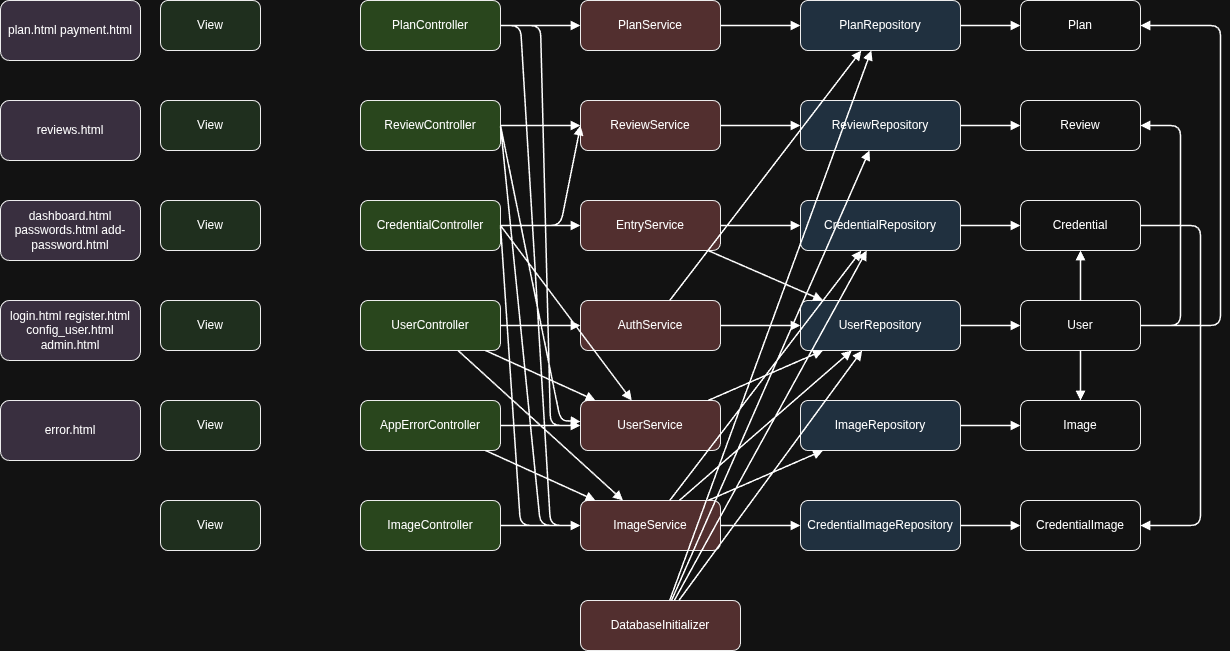

The diagram above was exported from draw.io. Its source (the exported page's mxGraphModel, read from the mxfile embedded in the PNG):
<mxGraphModel dx="1664" dy="859" grid="1" gridSize="10" guides="1" tooltips="1" connect="1" arrows="1" fold="1" page="1" pageScale="1" pageWidth="850" pageHeight="1100" math="0" shadow="0">
  <root>
    <mxCell id="0" />
    <mxCell id="1" parent="0" />
    <mxCell id="Fz7-4O27LhfTeOOwH3RJ-198" parent="1" style="rounded=1;whiteSpace=wrap;html=1;fillColor=#e1d5e7;strokeColor=#000000;" value="plan.html payment.html" vertex="1">
      <mxGeometry height="60" width="140" x="40" y="100" as="geometry" />
    </mxCell>
    <mxCell id="Fz7-4O27LhfTeOOwH3RJ-199" parent="1" style="rounded=1;whiteSpace=wrap;html=1;fillColor=#e1d5e7;strokeColor=#000000;" value="reviews.html" vertex="1">
      <mxGeometry height="60" width="140" x="40" y="200" as="geometry" />
    </mxCell>
    <mxCell id="Fz7-4O27LhfTeOOwH3RJ-200" parent="1" style="rounded=1;whiteSpace=wrap;html=1;fillColor=#e1d5e7;strokeColor=#000000;" value="dashboard.html passwords.html add-password.html" vertex="1">
      <mxGeometry height="60" width="140" x="40" y="300" as="geometry" />
    </mxCell>
    <mxCell id="Fz7-4O27LhfTeOOwH3RJ-201" parent="1" style="rounded=1;whiteSpace=wrap;html=1;fillColor=#e1d5e7;strokeColor=#000000;" value="login.html register.html config_user.html admin.html" vertex="1">
      <mxGeometry height="60" width="140" x="40" y="400" as="geometry" />
    </mxCell>
    <mxCell id="Fz7-4O27LhfTeOOwH3RJ-202" parent="1" style="rounded=1;whiteSpace=wrap;html=1;fillColor=#e1d5e7;strokeColor=#000000;" value="error.html" vertex="1">
      <mxGeometry height="60" width="140" x="40" y="500" as="geometry" />
    </mxCell>
    <mxCell id="Fz7-4O27LhfTeOOwH3RJ-203" parent="1" style="rounded=1;whiteSpace=wrap;html=1;fillColor=#d5e8d4;strokeColor=#000000;" value="View" vertex="1">
      <mxGeometry height="50" width="100" x="200" y="100" as="geometry" />
    </mxCell>
    <mxCell id="Fz7-4O27LhfTeOOwH3RJ-204" parent="1" style="rounded=1;whiteSpace=wrap;html=1;fillColor=#d5e8d4;strokeColor=#000000;" value="View" vertex="1">
      <mxGeometry height="50" width="100" x="200" y="200" as="geometry" />
    </mxCell>
    <mxCell id="Fz7-4O27LhfTeOOwH3RJ-205" parent="1" style="rounded=1;whiteSpace=wrap;html=1;fillColor=#d5e8d4;strokeColor=#000000;" value="View" vertex="1">
      <mxGeometry height="50" width="100" x="200" y="300" as="geometry" />
    </mxCell>
    <mxCell id="Fz7-4O27LhfTeOOwH3RJ-206" parent="1" style="rounded=1;whiteSpace=wrap;html=1;fillColor=#d5e8d4;strokeColor=#000000;" value="View" vertex="1">
      <mxGeometry height="50" width="100" x="200" y="400" as="geometry" />
    </mxCell>
    <mxCell id="Fz7-4O27LhfTeOOwH3RJ-207" parent="1" style="rounded=1;whiteSpace=wrap;html=1;fillColor=#d5e8d4;strokeColor=#000000;" value="View" vertex="1">
      <mxGeometry height="50" width="100" x="200" y="500" as="geometry" />
    </mxCell>
    <mxCell id="Fz7-4O27LhfTeOOwH3RJ-208" parent="1" style="rounded=1;whiteSpace=wrap;html=1;fillColor=#d5e8d4;strokeColor=#000000;" value="View" vertex="1">
      <mxGeometry height="50" width="100" x="200" y="600" as="geometry" />
    </mxCell>
    <mxCell id="Fz7-4O27LhfTeOOwH3RJ-209" parent="1" style="rounded=1;whiteSpace=wrap;html=1;fillColor=#b6d7a8;strokeColor=#000000;" value="PlanController" vertex="1">
      <mxGeometry height="50" width="140" x="400" y="100" as="geometry" />
    </mxCell>
    <mxCell id="Fz7-4O27LhfTeOOwH3RJ-210" parent="1" style="rounded=1;whiteSpace=wrap;html=1;fillColor=#b6d7a8;strokeColor=#000000;" value="ReviewController" vertex="1">
      <mxGeometry height="50" width="140" x="400" y="200" as="geometry" />
    </mxCell>
    <mxCell id="Fz7-4O27LhfTeOOwH3RJ-211" parent="1" style="rounded=1;whiteSpace=wrap;html=1;fillColor=#b6d7a8;strokeColor=#000000;" value="CredentialController" vertex="1">
      <mxGeometry height="50" width="140" x="400" y="300" as="geometry" />
    </mxCell>
    <mxCell id="Fz7-4O27LhfTeOOwH3RJ-212" parent="1" style="rounded=1;whiteSpace=wrap;html=1;fillColor=#b6d7a8;strokeColor=#000000;" value="UserController" vertex="1">
      <mxGeometry height="50" width="140" x="400" y="400" as="geometry" />
    </mxCell>
    <mxCell id="Fz7-4O27LhfTeOOwH3RJ-213" parent="1" style="rounded=1;whiteSpace=wrap;html=1;fillColor=#b6d7a8;strokeColor=#000000;" value="AppErrorController" vertex="1">
      <mxGeometry height="50" width="140" x="400" y="500" as="geometry" />
    </mxCell>
    <mxCell id="Fz7-4O27LhfTeOOwH3RJ-214" parent="1" style="rounded=1;whiteSpace=wrap;html=1;fillColor=#b6d7a8;strokeColor=#000000;" value="ImageController" vertex="1">
      <mxGeometry height="50" width="140" x="400" y="600" as="geometry" />
    </mxCell>
    <mxCell id="Fz7-4O27LhfTeOOwH3RJ-215" parent="1" style="rounded=1;whiteSpace=wrap;html=1;fillColor=#f4cccc;strokeColor=#000000;" value="PlanService" vertex="1">
      <mxGeometry height="50" width="140" x="620" y="100" as="geometry" />
    </mxCell>
    <mxCell id="Fz7-4O27LhfTeOOwH3RJ-216" parent="1" style="rounded=1;whiteSpace=wrap;html=1;fillColor=#f4cccc;strokeColor=#000000;" value="ReviewService" vertex="1">
      <mxGeometry height="50" width="140" x="620" y="200" as="geometry" />
    </mxCell>
    <mxCell id="Fz7-4O27LhfTeOOwH3RJ-217" parent="1" style="rounded=1;whiteSpace=wrap;html=1;fillColor=#f4cccc;strokeColor=#000000;" value="EntryService" vertex="1">
      <mxGeometry height="50" width="140" x="620" y="300" as="geometry" />
    </mxCell>
    <mxCell id="Fz7-4O27LhfTeOOwH3RJ-218" parent="1" style="rounded=1;whiteSpace=wrap;html=1;fillColor=#f4cccc;strokeColor=#000000;" value="AuthService" vertex="1">
      <mxGeometry height="50" width="140" x="620" y="400" as="geometry" />
    </mxCell>
    <mxCell id="Fz7-4O27LhfTeOOwH3RJ-219" parent="1" style="rounded=1;whiteSpace=wrap;html=1;fillColor=#f4cccc;strokeColor=#000000;" value="UserService" vertex="1">
      <mxGeometry height="50" width="140" x="620" y="500" as="geometry" />
    </mxCell>
    <mxCell id="Fz7-4O27LhfTeOOwH3RJ-220" parent="1" style="rounded=1;whiteSpace=wrap;html=1;fillColor=#f4cccc;strokeColor=#000000;" value="ImageService" vertex="1">
      <mxGeometry height="50" width="140" x="620" y="600" as="geometry" />
    </mxCell>
    <mxCell id="Fz7-4O27LhfTeOOwH3RJ-221" parent="1" style="rounded=1;whiteSpace=wrap;html=1;fillColor=#f4cccc;strokeColor=#000000;" value="DatabaseInitializer" vertex="1">
      <mxGeometry height="50" width="160" x="620" y="700" as="geometry" />
    </mxCell>
    <mxCell id="Fz7-4O27LhfTeOOwH3RJ-222" parent="1" style="rounded=1;whiteSpace=wrap;html=1;fillColor=#cfe2f3;strokeColor=#000000;" value="PlanRepository" vertex="1">
      <mxGeometry height="50" width="160" x="840" y="100" as="geometry" />
    </mxCell>
    <mxCell id="Fz7-4O27LhfTeOOwH3RJ-223" parent="1" style="rounded=1;whiteSpace=wrap;html=1;fillColor=#cfe2f3;strokeColor=#000000;" value="ReviewRepository" vertex="1">
      <mxGeometry height="50" width="160" x="840" y="200" as="geometry" />
    </mxCell>
    <mxCell id="Fz7-4O27LhfTeOOwH3RJ-224" parent="1" style="rounded=1;whiteSpace=wrap;html=1;fillColor=#cfe2f3;strokeColor=#000000;" value="CredentialRepository" vertex="1">
      <mxGeometry height="50" width="160" x="840" y="300" as="geometry" />
    </mxCell>
    <mxCell id="Fz7-4O27LhfTeOOwH3RJ-225" parent="1" style="rounded=1;whiteSpace=wrap;html=1;fillColor=#cfe2f3;strokeColor=#000000;" value="UserRepository" vertex="1">
      <mxGeometry height="50" width="160" x="840" y="400" as="geometry" />
    </mxCell>
    <mxCell id="Fz7-4O27LhfTeOOwH3RJ-226" parent="1" style="rounded=1;whiteSpace=wrap;html=1;fillColor=#cfe2f3;strokeColor=#000000;" value="ImageRepository" vertex="1">
      <mxGeometry height="50" width="160" x="840" y="500" as="geometry" />
    </mxCell>
    <mxCell id="Fz7-4O27LhfTeOOwH3RJ-227" parent="1" style="rounded=1;whiteSpace=wrap;html=1;fillColor=#cfe2f3;strokeColor=#000000;" value="CredentialImageRepository" vertex="1">
      <mxGeometry height="50" width="160" x="840" y="600" as="geometry" />
    </mxCell>
    <mxCell id="Fz7-4O27LhfTeOOwH3RJ-228" parent="1" style="rounded=1;whiteSpace=wrap;html=1;fillColor=#ffffff;strokeColor=#000000;" value="Plan" vertex="1">
      <mxGeometry height="50" width="120" x="1060" y="100" as="geometry" />
    </mxCell>
    <mxCell id="Fz7-4O27LhfTeOOwH3RJ-229" parent="1" style="rounded=1;whiteSpace=wrap;html=1;fillColor=#ffffff;strokeColor=#000000;" value="Review" vertex="1">
      <mxGeometry height="50" width="120" x="1060" y="200" as="geometry" />
    </mxCell>
    <mxCell id="Fz7-4O27LhfTeOOwH3RJ-230" parent="1" style="rounded=1;whiteSpace=wrap;html=1;fillColor=#ffffff;strokeColor=#000000;" value="Credential" vertex="1">
      <mxGeometry height="50" width="120" x="1060" y="300" as="geometry" />
    </mxCell>
    <mxCell id="Fz7-4O27LhfTeOOwH3RJ-231" parent="1" style="rounded=1;whiteSpace=wrap;html=1;fillColor=#ffffff;strokeColor=#000000;" value="User" vertex="1">
      <mxGeometry height="50" width="120" x="1060" y="400" as="geometry" />
    </mxCell>
    <mxCell id="Fz7-4O27LhfTeOOwH3RJ-232" parent="1" style="rounded=1;whiteSpace=wrap;html=1;fillColor=#ffffff;strokeColor=#000000;" value="Image" vertex="1">
      <mxGeometry height="50" width="120" x="1060" y="500" as="geometry" />
    </mxCell>
    <mxCell id="Fz7-4O27LhfTeOOwH3RJ-233" parent="1" style="rounded=1;whiteSpace=wrap;html=1;fillColor=#ffffff;strokeColor=#000000;" value="CredentialImage" vertex="1">
      <mxGeometry height="50" width="120" x="1060" y="600" as="geometry" />
    </mxCell>
    <mxCell id="Fz7-4O27LhfTeOOwH3RJ-234" edge="1" parent="1" source="Fz7-4O27LhfTeOOwH3RJ-209" style="endArrow=block;html=1;strokeWidth=1.5;" target="Fz7-4O27LhfTeOOwH3RJ-215">
      <mxGeometry relative="1" as="geometry" />
    </mxCell>
    <mxCell id="Fz7-4O27LhfTeOOwH3RJ-235" edge="1" parent="1" style="endArrow=block;html=1;strokeWidth=1.5;rounded=1;curved=0;" target="Fz7-4O27LhfTeOOwH3RJ-219">
      <mxGeometry relative="1" as="geometry">
        <Array as="points">
          <mxPoint x="580" y="125" />
          <mxPoint x="590" y="525" />
        </Array>
        <mxPoint x="540" y="125" as="sourcePoint" />
      </mxGeometry>
    </mxCell>
    <mxCell id="Fz7-4O27LhfTeOOwH3RJ-236" edge="1" parent="1" source="Fz7-4O27LhfTeOOwH3RJ-209" style="endArrow=block;html=1;strokeWidth=1.5;exitX=1;exitY=0.5;exitDx=0;exitDy=0;" target="Fz7-4O27LhfTeOOwH3RJ-220">
      <mxGeometry relative="1" as="geometry">
        <Array as="points">
          <mxPoint x="560" y="125" />
          <mxPoint x="590" y="625" />
        </Array>
      </mxGeometry>
    </mxCell>
    <mxCell id="Fz7-4O27LhfTeOOwH3RJ-237" edge="1" parent="1" source="Fz7-4O27LhfTeOOwH3RJ-210" style="endArrow=block;html=1;strokeWidth=1.5;" target="Fz7-4O27LhfTeOOwH3RJ-216">
      <mxGeometry relative="1" as="geometry" />
    </mxCell>
    <mxCell id="Fz7-4O27LhfTeOOwH3RJ-238" edge="1" parent="1" source="Fz7-4O27LhfTeOOwH3RJ-210" style="endArrow=block;html=1;strokeWidth=1.5;exitX=1;exitY=0.5;exitDx=0;exitDy=0;" target="Fz7-4O27LhfTeOOwH3RJ-219">
      <mxGeometry relative="1" as="geometry">
        <Array as="points">
          <mxPoint x="600" y="520" />
        </Array>
      </mxGeometry>
    </mxCell>
    <mxCell id="Fz7-4O27LhfTeOOwH3RJ-239" edge="1" parent="1" source="Fz7-4O27LhfTeOOwH3RJ-210" style="endArrow=block;html=1;strokeWidth=1.5;exitX=1;exitY=0.5;exitDx=0;exitDy=0;" target="Fz7-4O27LhfTeOOwH3RJ-220">
      <mxGeometry relative="1" as="geometry">
        <Array as="points">
          <mxPoint x="580" y="625" />
        </Array>
      </mxGeometry>
    </mxCell>
    <mxCell id="Fz7-4O27LhfTeOOwH3RJ-240" edge="1" parent="1" source="Fz7-4O27LhfTeOOwH3RJ-211" style="endArrow=block;html=1;strokeWidth=1.5;" target="Fz7-4O27LhfTeOOwH3RJ-217">
      <mxGeometry relative="1" as="geometry" />
    </mxCell>
    <mxCell id="Fz7-4O27LhfTeOOwH3RJ-241" edge="1" parent="1" source="Fz7-4O27LhfTeOOwH3RJ-211" style="endArrow=block;html=1;strokeWidth=1.5;exitX=1;exitY=0.5;exitDx=0;exitDy=0;entryX=0;entryY=0.5;entryDx=0;entryDy=0;" target="Fz7-4O27LhfTeOOwH3RJ-216">
      <mxGeometry relative="1" as="geometry">
        <Array as="points">
          <mxPoint x="600" y="325" />
        </Array>
      </mxGeometry>
    </mxCell>
    <mxCell id="Fz7-4O27LhfTeOOwH3RJ-242" edge="1" parent="1" source="Fz7-4O27LhfTeOOwH3RJ-211" style="endArrow=block;html=1;strokeWidth=1.5;exitX=1;exitY=0.5;exitDx=0;exitDy=0;" target="Fz7-4O27LhfTeOOwH3RJ-219">
      <mxGeometry relative="1" as="geometry" />
    </mxCell>
    <mxCell id="Fz7-4O27LhfTeOOwH3RJ-243" edge="1" parent="1" source="Fz7-4O27LhfTeOOwH3RJ-211" style="endArrow=block;html=1;strokeWidth=1.5;exitX=1;exitY=0.5;exitDx=0;exitDy=0;" target="Fz7-4O27LhfTeOOwH3RJ-220">
      <mxGeometry relative="1" as="geometry">
        <Array as="points">
          <mxPoint x="560" y="625" />
        </Array>
      </mxGeometry>
    </mxCell>
    <mxCell id="Fz7-4O27LhfTeOOwH3RJ-244" edge="1" parent="1" source="Fz7-4O27LhfTeOOwH3RJ-212" style="endArrow=block;html=1;strokeWidth=1.5;" target="Fz7-4O27LhfTeOOwH3RJ-218">
      <mxGeometry relative="1" as="geometry" />
    </mxCell>
    <mxCell id="Fz7-4O27LhfTeOOwH3RJ-245" edge="1" parent="1" source="Fz7-4O27LhfTeOOwH3RJ-212" style="endArrow=block;html=1;strokeWidth=1.5;" target="Fz7-4O27LhfTeOOwH3RJ-219">
      <mxGeometry relative="1" as="geometry" />
    </mxCell>
    <mxCell id="Fz7-4O27LhfTeOOwH3RJ-246" edge="1" parent="1" source="Fz7-4O27LhfTeOOwH3RJ-212" style="endArrow=block;html=1;strokeWidth=1.5;" target="Fz7-4O27LhfTeOOwH3RJ-220">
      <mxGeometry relative="1" as="geometry" />
    </mxCell>
    <mxCell id="Fz7-4O27LhfTeOOwH3RJ-247" edge="1" parent="1" source="Fz7-4O27LhfTeOOwH3RJ-213" style="endArrow=block;html=1;strokeWidth=1.5;" target="Fz7-4O27LhfTeOOwH3RJ-219">
      <mxGeometry relative="1" as="geometry" />
    </mxCell>
    <mxCell id="Fz7-4O27LhfTeOOwH3RJ-248" edge="1" parent="1" source="Fz7-4O27LhfTeOOwH3RJ-213" style="endArrow=block;html=1;strokeWidth=1.5;" target="Fz7-4O27LhfTeOOwH3RJ-220">
      <mxGeometry relative="1" as="geometry" />
    </mxCell>
    <mxCell id="Fz7-4O27LhfTeOOwH3RJ-249" edge="1" parent="1" source="Fz7-4O27LhfTeOOwH3RJ-214" style="endArrow=block;html=1;strokeWidth=1.5;" target="Fz7-4O27LhfTeOOwH3RJ-220">
      <mxGeometry relative="1" as="geometry" />
    </mxCell>
    <mxCell id="Fz7-4O27LhfTeOOwH3RJ-250" edge="1" parent="1" source="Fz7-4O27LhfTeOOwH3RJ-215" style="endArrow=block;html=1;strokeWidth=1.5;" target="Fz7-4O27LhfTeOOwH3RJ-222">
      <mxGeometry relative="1" as="geometry" />
    </mxCell>
    <mxCell id="Fz7-4O27LhfTeOOwH3RJ-251" edge="1" parent="1" source="Fz7-4O27LhfTeOOwH3RJ-216" style="endArrow=block;html=1;strokeWidth=1.5;" target="Fz7-4O27LhfTeOOwH3RJ-223">
      <mxGeometry relative="1" as="geometry" />
    </mxCell>
    <mxCell id="Fz7-4O27LhfTeOOwH3RJ-252" edge="1" parent="1" source="Fz7-4O27LhfTeOOwH3RJ-217" style="endArrow=block;html=1;strokeWidth=1.5;" target="Fz7-4O27LhfTeOOwH3RJ-224">
      <mxGeometry relative="1" as="geometry" />
    </mxCell>
    <mxCell id="Fz7-4O27LhfTeOOwH3RJ-253" edge="1" parent="1" source="Fz7-4O27LhfTeOOwH3RJ-217" style="endArrow=block;html=1;strokeWidth=1.5;" target="Fz7-4O27LhfTeOOwH3RJ-225">
      <mxGeometry relative="1" as="geometry" />
    </mxCell>
    <mxCell id="Fz7-4O27LhfTeOOwH3RJ-254" edge="1" parent="1" source="Fz7-4O27LhfTeOOwH3RJ-218" style="endArrow=block;html=1;strokeWidth=1.5;" target="Fz7-4O27LhfTeOOwH3RJ-225">
      <mxGeometry relative="1" as="geometry" />
    </mxCell>
    <mxCell id="Fz7-4O27LhfTeOOwH3RJ-255" edge="1" parent="1" source="Fz7-4O27LhfTeOOwH3RJ-218" style="endArrow=block;html=1;strokeWidth=1.5;" target="Fz7-4O27LhfTeOOwH3RJ-222">
      <mxGeometry relative="1" as="geometry" />
    </mxCell>
    <mxCell id="Fz7-4O27LhfTeOOwH3RJ-256" edge="1" parent="1" source="Fz7-4O27LhfTeOOwH3RJ-219" style="endArrow=block;html=1;strokeWidth=1.5;" target="Fz7-4O27LhfTeOOwH3RJ-225">
      <mxGeometry relative="1" as="geometry" />
    </mxCell>
    <mxCell id="Fz7-4O27LhfTeOOwH3RJ-257" edge="1" parent="1" source="Fz7-4O27LhfTeOOwH3RJ-220" style="endArrow=block;html=1;strokeWidth=1.5;" target="Fz7-4O27LhfTeOOwH3RJ-226">
      <mxGeometry relative="1" as="geometry" />
    </mxCell>
    <mxCell id="Fz7-4O27LhfTeOOwH3RJ-258" edge="1" parent="1" source="Fz7-4O27LhfTeOOwH3RJ-220" style="endArrow=block;html=1;strokeWidth=1.5;" target="Fz7-4O27LhfTeOOwH3RJ-225">
      <mxGeometry relative="1" as="geometry" />
    </mxCell>
    <mxCell id="Fz7-4O27LhfTeOOwH3RJ-259" edge="1" parent="1" source="Fz7-4O27LhfTeOOwH3RJ-220" style="endArrow=block;html=1;strokeWidth=1.5;" target="Fz7-4O27LhfTeOOwH3RJ-224">
      <mxGeometry relative="1" as="geometry" />
    </mxCell>
    <mxCell id="Fz7-4O27LhfTeOOwH3RJ-260" edge="1" parent="1" source="Fz7-4O27LhfTeOOwH3RJ-220" style="endArrow=block;html=1;strokeWidth=1.5;" target="Fz7-4O27LhfTeOOwH3RJ-227">
      <mxGeometry relative="1" as="geometry" />
    </mxCell>
    <mxCell id="Fz7-4O27LhfTeOOwH3RJ-261" edge="1" parent="1" source="Fz7-4O27LhfTeOOwH3RJ-221" style="endArrow=block;html=1;strokeWidth=1.5;" target="Fz7-4O27LhfTeOOwH3RJ-225">
      <mxGeometry relative="1" as="geometry" />
    </mxCell>
    <mxCell id="Fz7-4O27LhfTeOOwH3RJ-262" edge="1" parent="1" source="Fz7-4O27LhfTeOOwH3RJ-221" style="endArrow=block;html=1;strokeWidth=1.5;" target="Fz7-4O27LhfTeOOwH3RJ-224">
      <mxGeometry relative="1" as="geometry" />
    </mxCell>
    <mxCell id="Fz7-4O27LhfTeOOwH3RJ-263" edge="1" parent="1" source="Fz7-4O27LhfTeOOwH3RJ-221" style="endArrow=block;html=1;strokeWidth=1.5;" target="Fz7-4O27LhfTeOOwH3RJ-223">
      <mxGeometry relative="1" as="geometry" />
    </mxCell>
    <mxCell id="Fz7-4O27LhfTeOOwH3RJ-264" edge="1" parent="1" source="Fz7-4O27LhfTeOOwH3RJ-221" style="endArrow=block;html=1;strokeWidth=1.5;" target="Fz7-4O27LhfTeOOwH3RJ-222">
      <mxGeometry relative="1" as="geometry" />
    </mxCell>
    <mxCell id="Fz7-4O27LhfTeOOwH3RJ-265" edge="1" parent="1" source="Fz7-4O27LhfTeOOwH3RJ-222" style="endArrow=block;html=1;strokeWidth=1.5;" target="Fz7-4O27LhfTeOOwH3RJ-228">
      <mxGeometry relative="1" as="geometry" />
    </mxCell>
    <mxCell id="Fz7-4O27LhfTeOOwH3RJ-266" edge="1" parent="1" source="Fz7-4O27LhfTeOOwH3RJ-223" style="endArrow=block;html=1;strokeWidth=1.5;" target="Fz7-4O27LhfTeOOwH3RJ-229">
      <mxGeometry relative="1" as="geometry" />
    </mxCell>
    <mxCell id="Fz7-4O27LhfTeOOwH3RJ-267" edge="1" parent="1" source="Fz7-4O27LhfTeOOwH3RJ-224" style="endArrow=block;html=1;strokeWidth=1.5;" target="Fz7-4O27LhfTeOOwH3RJ-230">
      <mxGeometry relative="1" as="geometry" />
    </mxCell>
    <mxCell id="Fz7-4O27LhfTeOOwH3RJ-268" edge="1" parent="1" source="Fz7-4O27LhfTeOOwH3RJ-225" style="endArrow=block;html=1;strokeWidth=1.5;" target="Fz7-4O27LhfTeOOwH3RJ-231">
      <mxGeometry relative="1" as="geometry" />
    </mxCell>
    <mxCell id="Fz7-4O27LhfTeOOwH3RJ-269" edge="1" parent="1" source="Fz7-4O27LhfTeOOwH3RJ-226" style="endArrow=block;html=1;strokeWidth=1.5;" target="Fz7-4O27LhfTeOOwH3RJ-232">
      <mxGeometry relative="1" as="geometry" />
    </mxCell>
    <mxCell id="Fz7-4O27LhfTeOOwH3RJ-270" edge="1" parent="1" source="Fz7-4O27LhfTeOOwH3RJ-227" style="endArrow=block;html=1;strokeWidth=1.5;" target="Fz7-4O27LhfTeOOwH3RJ-233">
      <mxGeometry relative="1" as="geometry" />
    </mxCell>
    <mxCell id="Fz7-4O27LhfTeOOwH3RJ-271" edge="1" parent="1" source="Fz7-4O27LhfTeOOwH3RJ-231" style="endArrow=block;html=1;strokeWidth=1.5;" target="Fz7-4O27LhfTeOOwH3RJ-230">
      <mxGeometry relative="1" as="geometry" />
    </mxCell>
    <mxCell id="Fz7-4O27LhfTeOOwH3RJ-272" edge="1" parent="1" source="Fz7-4O27LhfTeOOwH3RJ-231" style="endArrow=block;html=1;strokeWidth=1.5;" target="Fz7-4O27LhfTeOOwH3RJ-228">
      <mxGeometry relative="1" as="geometry">
        <Array as="points">
          <mxPoint x="1260" y="425" />
          <mxPoint x="1260" y="125" />
        </Array>
      </mxGeometry>
    </mxCell>
    <mxCell id="Fz7-4O27LhfTeOOwH3RJ-273" edge="1" parent="1" source="Fz7-4O27LhfTeOOwH3RJ-231" style="endArrow=block;html=1;strokeWidth=1.5;" target="Fz7-4O27LhfTeOOwH3RJ-229">
      <mxGeometry relative="1" as="geometry">
        <Array as="points">
          <mxPoint x="1220" y="425" />
          <mxPoint x="1220" y="225" />
        </Array>
      </mxGeometry>
    </mxCell>
    <mxCell id="Fz7-4O27LhfTeOOwH3RJ-274" edge="1" parent="1" source="Fz7-4O27LhfTeOOwH3RJ-231" style="endArrow=block;html=1;strokeWidth=1.5;" target="Fz7-4O27LhfTeOOwH3RJ-232">
      <mxGeometry relative="1" as="geometry" />
    </mxCell>
    <mxCell id="Fz7-4O27LhfTeOOwH3RJ-275" edge="1" parent="1" source="Fz7-4O27LhfTeOOwH3RJ-230" style="endArrow=block;html=1;strokeWidth=1.5;" target="Fz7-4O27LhfTeOOwH3RJ-233">
      <mxGeometry relative="1" as="geometry">
        <Array as="points">
          <mxPoint x="1240" y="325" />
          <mxPoint x="1240" y="625" />
        </Array>
      </mxGeometry>
    </mxCell>
  </root>
</mxGraphModel>